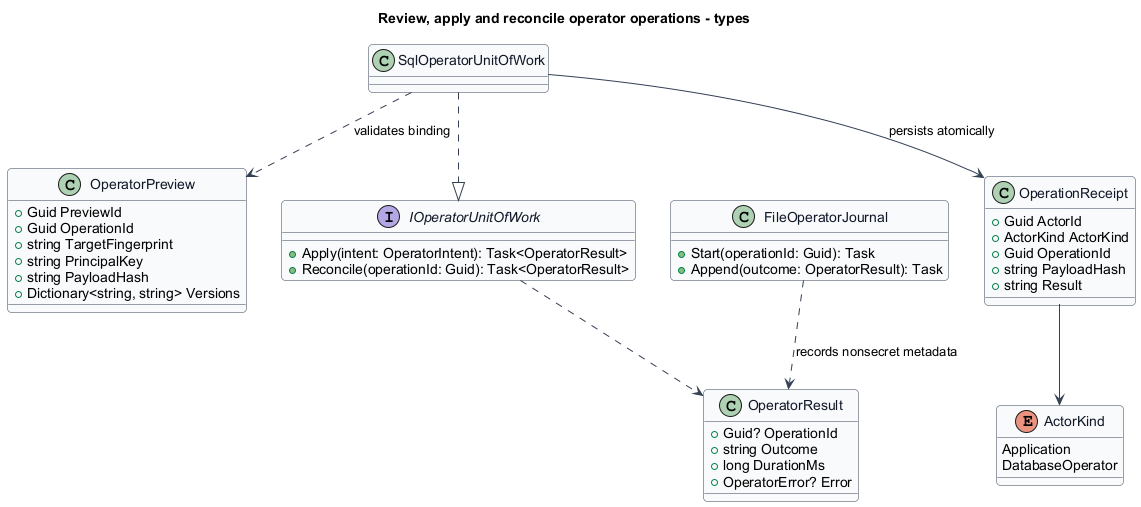

The diagram above was rendered by PlantUML. Its source (embedded in the PNG):
@startuml
skinparam backgroundColor #FFFFFF
skinparam shadowing false
skinparam roundcorner 8
skinparam defaultFontName Arial
skinparam ArrowColor #344054
skinparam class {
 BorderColor #344054
 FontColor #101828
 BackgroundColor #F9FAFB
}
title Review, apply and reconcile operator operations - types
class OperatorPreview {
 +Guid PreviewId
 +Guid OperationId
 +string TargetFingerprint
 +string PrincipalKey
 +string PayloadHash
 +Dictionary<string, string> Versions
}
class OperatorResult {
 +Guid? OperationId
 +string Outcome
 +long DurationMs
 +OperatorError? Error
}
interface IOperatorUnitOfWork {
 +Apply(intent: OperatorIntent): Task<OperatorResult>
 +Reconcile(operationId: Guid): Task<OperatorResult>
}
class SqlOperatorUnitOfWork
class FileOperatorJournal {
 +Start(operationId: Guid): Task
 +Append(outcome: OperatorResult): Task
}
class OperationReceipt {
 +Guid ActorId
 +ActorKind ActorKind
 +Guid OperationId
 +string PayloadHash
 +string Result
}
enum ActorKind {
 Application
 DatabaseOperator
}
SqlOperatorUnitOfWork ..|> IOperatorUnitOfWork
SqlOperatorUnitOfWork ..> OperatorPreview : validates binding
SqlOperatorUnitOfWork --> OperationReceipt : persists atomically
OperationReceipt --> ActorKind
FileOperatorJournal ..> OperatorResult : records nonsecret metadata
IOperatorUnitOfWork ..> OperatorResult
@enduml